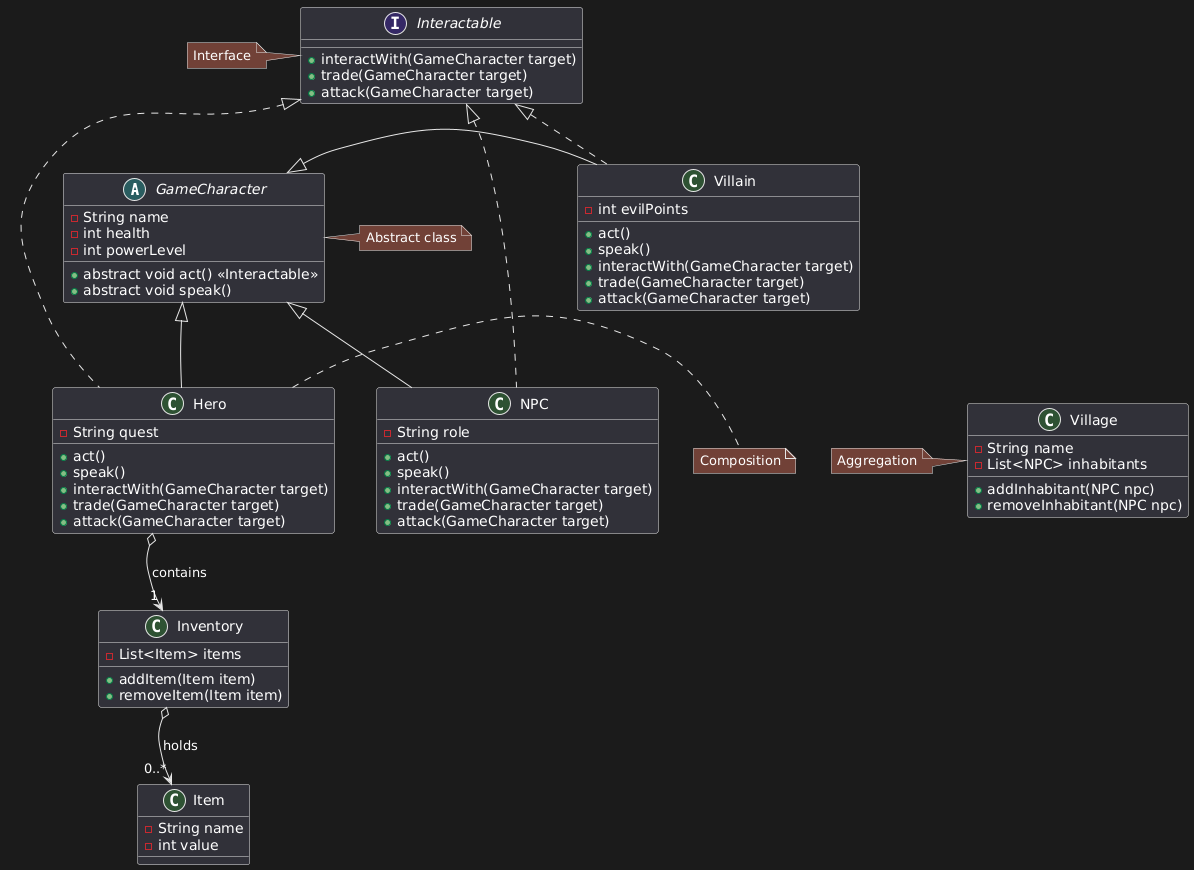

The diagram above was rendered by PlantUML. Its source (embedded in the PNG):
@startuml
' Abstract Class and Interface
abstract class GameCharacter {
  -String name
  -int health
  -int powerLevel
  +abstract void act() <<Interactable>>
  +abstract void speak()
}

interface Interactable {
  +interactWith(GameCharacter target)
  +trade(GameCharacter target)
  +attack(GameCharacter target)
}

' Inheritance Relationships
class Hero {
  -String quest
  +act()
  +speak()
  +interactWith(GameCharacter target)
  +trade(GameCharacter target)
  +attack(GameCharacter target)
}

class Villain {
  -int evilPoints
  +act()
  +speak()
  +interactWith(GameCharacter target)
  +trade(GameCharacter target)
  +attack(GameCharacter target)
}

class NPC {
  -String role
  +act()
  +speak()
  +interactWith(GameCharacter target)
  +trade(GameCharacter target)
  +attack(GameCharacter target)
}

' Inheritance
GameCharacter <|-- Hero
GameCharacter <|-- Villain
GameCharacter <|-- NPC

' Interface Implementation
Interactable <|.. Hero
Interactable <|.. Villain
Interactable <|.. NPC

' Composition (Inventory is part of Hero)
class Inventory {
  -List<Item> items
  +addItem(Item item)
  +removeItem(Item item)
}

Hero o--> "1" Inventory : contains

' Aggregation (Village contains NPCs)
class Village {
  -String name
  -List<NPC> inhabitants
  +addInhabitant(NPC npc)
  +removeInhabitant(NPC npc)
}

Village o--> "0..*" NPC : houses

' Item Class for Inventory
class Item {
  -String name
  -int value
}

Inventory o--> "0..*" Item : holds

' Compact Layout Adjustments
' Position classes closer together
GameCharacter -[hidden]down- Hero
Hero -[hidden]down- Inventory
Inventory -[hidden]down- Item
GameCharacter -[hidden]right- Villain
Villain -[hidden]down- NPC
NPC -[hidden]right- Village
GameCharacter -[hidden]up- Interactable

' Simplified Notes
note right of GameCharacter: Abstract class
note left of Interactable: Interface
note right of Hero: Composition
note left of Village: Aggregation
@enduml